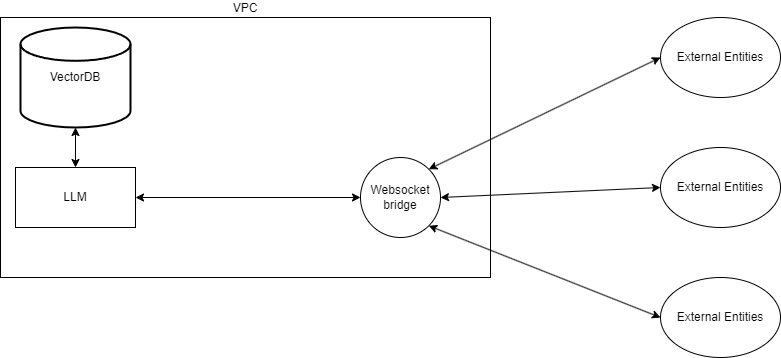

The diagram above was exported from draw.io. Its source (the exported page's mxGraphModel, read from the mxfile embedded in the PNG):
<mxGraphModel dx="1313" dy="776" grid="1" gridSize="10" guides="1" tooltips="1" connect="1" arrows="1" fold="1" page="1" pageScale="1" pageWidth="850" pageHeight="1100" math="0" shadow="0">
  <root>
    <mxCell id="0" />
    <mxCell id="1" parent="0" />
    <mxCell id="D5gXTFY0TgWt_CdSVPmb-43" value="VPC" style="rounded=0;whiteSpace=wrap;html=1;labelPosition=center;verticalLabelPosition=top;align=center;verticalAlign=bottom;" vertex="1" parent="1">
      <mxGeometry x="140" y="120" width="490" height="260" as="geometry" />
    </mxCell>
    <mxCell id="D5gXTFY0TgWt_CdSVPmb-44" value="VectorDB" style="strokeWidth=2;html=1;shape=mxgraph.flowchart.database;whiteSpace=wrap;" vertex="1" parent="1">
      <mxGeometry x="160" y="130" width="110" height="100" as="geometry" />
    </mxCell>
    <mxCell id="D5gXTFY0TgWt_CdSVPmb-45" value="LLM" style="rounded=0;whiteSpace=wrap;html=1;" vertex="1" parent="1">
      <mxGeometry x="155" y="270" width="120" height="60" as="geometry" />
    </mxCell>
    <mxCell id="D5gXTFY0TgWt_CdSVPmb-47" value="" style="endArrow=classic;startArrow=classic;html=1;rounded=0;entryX=0.5;entryY=1;entryDx=0;entryDy=0;entryPerimeter=0;" edge="1" parent="1" source="D5gXTFY0TgWt_CdSVPmb-45" target="D5gXTFY0TgWt_CdSVPmb-44">
      <mxGeometry width="50" height="50" relative="1" as="geometry">
        <mxPoint x="320" y="360" as="sourcePoint" />
        <mxPoint x="370" y="310" as="targetPoint" />
      </mxGeometry>
    </mxCell>
    <mxCell id="D5gXTFY0TgWt_CdSVPmb-49" value="" style="endArrow=classic;startArrow=classic;html=1;rounded=0;entryX=0;entryY=0.5;entryDx=0;entryDy=0;exitX=1;exitY=0.5;exitDx=0;exitDy=0;" edge="1" parent="1" source="D5gXTFY0TgWt_CdSVPmb-45">
      <mxGeometry width="50" height="50" relative="1" as="geometry">
        <mxPoint x="320" y="360" as="sourcePoint" />
        <mxPoint x="500" y="300" as="targetPoint" />
      </mxGeometry>
    </mxCell>
    <mxCell id="D5gXTFY0TgWt_CdSVPmb-50" value="Websocket bridge" style="ellipse;whiteSpace=wrap;html=1;aspect=fixed;" vertex="1" parent="1">
      <mxGeometry x="500" y="260" width="80" height="80" as="geometry" />
    </mxCell>
    <mxCell id="D5gXTFY0TgWt_CdSVPmb-51" value="External Entities" style="ellipse;whiteSpace=wrap;html=1;" vertex="1" parent="1">
      <mxGeometry x="800" y="120" width="120" height="80" as="geometry" />
    </mxCell>
    <mxCell id="D5gXTFY0TgWt_CdSVPmb-52" value="" style="endArrow=classic;startArrow=classic;html=1;rounded=0;entryX=0;entryY=0.5;entryDx=0;entryDy=0;exitX=1;exitY=0;exitDx=0;exitDy=0;" edge="1" parent="1" source="D5gXTFY0TgWt_CdSVPmb-50" target="D5gXTFY0TgWt_CdSVPmb-51">
      <mxGeometry width="50" height="50" relative="1" as="geometry">
        <mxPoint x="590" y="360" as="sourcePoint" />
        <mxPoint x="640" y="310" as="targetPoint" />
      </mxGeometry>
    </mxCell>
    <mxCell id="D5gXTFY0TgWt_CdSVPmb-53" value="External Entities" style="ellipse;whiteSpace=wrap;html=1;" vertex="1" parent="1">
      <mxGeometry x="800" y="250" width="120" height="80" as="geometry" />
    </mxCell>
    <mxCell id="D5gXTFY0TgWt_CdSVPmb-54" value="" style="endArrow=classic;startArrow=classic;html=1;rounded=0;entryX=0;entryY=0.5;entryDx=0;entryDy=0;exitX=1;exitY=0.5;exitDx=0;exitDy=0;" edge="1" parent="1" source="D5gXTFY0TgWt_CdSVPmb-50" target="D5gXTFY0TgWt_CdSVPmb-53">
      <mxGeometry width="50" height="50" relative="1" as="geometry">
        <mxPoint x="578" y="282" as="sourcePoint" />
        <mxPoint x="810" y="170" as="targetPoint" />
      </mxGeometry>
    </mxCell>
    <mxCell id="D5gXTFY0TgWt_CdSVPmb-55" value="External Entities" style="ellipse;whiteSpace=wrap;html=1;" vertex="1" parent="1">
      <mxGeometry x="800" y="380" width="120" height="80" as="geometry" />
    </mxCell>
    <mxCell id="D5gXTFY0TgWt_CdSVPmb-56" value="" style="endArrow=classic;startArrow=classic;html=1;rounded=0;entryX=0;entryY=0.5;entryDx=0;entryDy=0;exitX=1;exitY=1;exitDx=0;exitDy=0;" edge="1" parent="1" source="D5gXTFY0TgWt_CdSVPmb-50" target="D5gXTFY0TgWt_CdSVPmb-55">
      <mxGeometry width="50" height="50" relative="1" as="geometry">
        <mxPoint x="590" y="310" as="sourcePoint" />
        <mxPoint x="810" y="300" as="targetPoint" />
      </mxGeometry>
    </mxCell>
  </root>
</mxGraphModel>